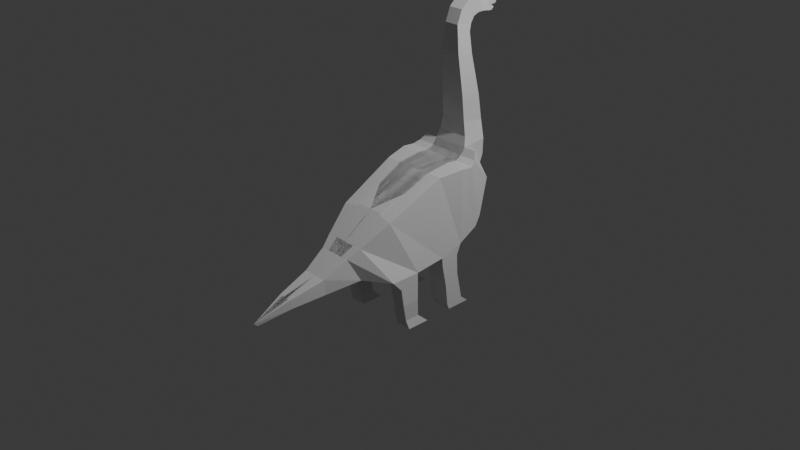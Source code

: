 # Source: Dinossauro.blend  (saved by Blender 4.0.36; exported with 4.5.12 LTS)
import bpy
from mathutils import Matrix  # noqa: F401  (used for matrix-valued properties, if any)

bpy.ops.wm.read_factory_settings(use_empty=True)
scene = bpy.context.scene
scene.name = 'Scene'

# ---- collections
col_collection = bpy.data.collections.new('Collection'); scene.collection.children.link(col_collection)

# ---- world
world_world = bpy.data.worlds.new('World'); scene.world = world_world
world_world.use_nodes = True; world_world.node_tree.nodes.clear()
_N = world_world.node_tree.nodes; _L = world_world.node_tree.links
n0 = _N.new('ShaderNodeOutputWorld'); n0.name = 'World Output'; n0.location = (300, 300)
n1 = _N.new('ShaderNodeBackground'); n1.name = 'Background'; n1.location = (10, 300)
n1.inputs[0].default_value = (0.05088, 0.05088, 0.05088, 1.0)
_L.new(n1.outputs[0], n0.inputs[0])
n0.is_active_output = True
world_world.color = (0.05088, 0.05088, 0.05088)
world_world.use_sun_shadow = False
world_world.sun_shadow_jitter_overblur = 0.0

# ---- cameras
cam_camera = bpy.data.cameras.new('Camera')
cam_camera.clip_end = 100.0
cam_camera.ortho_scale = 7.314

# ---- lights
light_light = bpy.data.lights.new('Light', 'POINT')
light_light.transmission_factor = 0.0
light_light.use_soft_falloff = False
light_light.energy = 1000.0
light_light.shadow_soft_size = 0.1
light_light.shadow_maximum_resolution = 0.006
light_light.use_absolute_resolution = True

# ---- meshes
me_plane_001 = bpy.data.meshes.new('Plane.001')
me_plane_001.from_pydata([(-0.8617, -1.395, 1.673e-09), (1.435, -0.5285, 5.259e-09), (-1.827, 0.7353, -1.001e-08), (1.31, 0.7141, 3.747e-09), (0.007477, -2.63, 1.219e-08), (1.435, -1.729, 5.259e-09), (0.3171, -3.1, 1.593e-08), (1.24, -2.623, 2.904e-09), (0.8355, -4.032, 2.22e-08), (1.444, -3.936, 5.373e-09), (1.194, -5.344, -0.02188), (1.554, -5.248, -0.02188), (1.695, -6.702, 3.26e-08), (-1.937, 1.704, -1.134e-08), (1.008, 1.669, 9.453e-11), (-1.896, 2.184, -1.084e-08), (0.6095, 2.493, -4.724e-09), (-2.033, 2.431, -1.25e-08), (0.2805, 2.767, -8.704e-09), (-2.294, 2.61, -1.565e-08), (-1.053, 3.323, -2.484e-08), (-2.664, 2.72, -2.013e-08), (-2.382, 3.618, -4.091e-08), (-3.241, 2.747, -2.711e-08), (-3.082, 3.645, -4.938e-08), (-4.229, 2.665, -3.906e-08), (-4.097, 3.522, -6.166e-08), (-5.793, 2.514, -5.799e-08), (-5.689, 3.206, -8.092e-08), (-6.823, 2.541, -7.044e-08), (-6.471, 3.151, -9.038e-08), (-7.344, 2.743, -7.675e-08), (-6.759, 3.233, -9.386e-08), (-7.73, 3.202, -8.142e-08), (-6.993, 3.38, -9.67e-08), (-7.841, 3.584, -8.276e-08), (-7.081, 3.606, -9.775e-08), (-7.99, 3.872, -8.456e-08), (-7.083, 3.83, -9.778e-08), (-7.914, 4.086, -8.364e-08), (-7.071, 4.018, -9.764e-08), (-7.58, 4.182, -7.961e-08), (-7.041, 4.148, -9.727e-08), (-7.577, 4.4, -7.956e-08), (-7.251, 4.265, -9.982e-08), (-7.344, 4.522, -7.674e-08), (-7.255, 4.462, -9.986e-08), (-7.039, 4.298, -9.725e-08), (-7.133, 4.386, -9.839e-08), (-0.8617, -1.395, 0.1586), (1.435, -0.5285, 0.2005), (-1.827, 0.7353, 0.2005), (1.31, 0.7141, 0.2005), (0.007477, -2.63, 0.1218), (1.435, -1.729, 0.2005), (0.3171, -3.1, 0.09475), (1.24, -2.623, 0.1218), (0.8513, -4.029, 0.07481), (1.444, -3.936, 0.09229), (1.194, -5.344, 0.04788), (1.554, -5.248, 0.06975), (-1.937, 1.704, 0.2005), (1.008, 1.669, 0.2005), (-1.896, 2.184, 0.2005), (0.6095, 2.493, 0.2005), (-2.033, 2.431, 0.2005), (0.2805, 2.767, 0.2005), (-2.294, 2.61, 0.2005), (-1.053, 3.323, 0.2005), (-2.664, 2.72, 0.1752), (-2.382, 3.618, 0.2005), (-3.241, 2.747, 0.1459), (-3.082, 3.645, 0.1531), (-4.229, 2.665, 0.1386), (-4.097, 3.522, 0.1386), (-5.793, 2.514, 0.1093), (-5.689, 3.206, 0.1093), (-6.823, 2.541, 0.08072), (-6.471, 3.151, 0.08808), (-7.344, 2.743, 0.08072), (-6.759, 3.233, 0.08072), (-7.73, 3.202, 0.08808), (-6.993, 3.38, 0.08072), (-7.841, 3.584, 0.08808), (-7.081, 3.606, 0.08072), (-7.99, 3.872, 0.06894), (-7.083, 3.83, 0.08072), (-7.914, 4.086, 0.06894), (-7.071, 4.018, 0.08072), (-7.58, 4.182, 0.08808), (-7.041, 4.148, 0.08072), (-7.577, 4.4, 0.08808), (-7.251, 4.265, 0.08072), (-7.344, 4.522, 0.08072), (-7.255, 4.462, 0.08072), (-7.039, 4.298, 0.08072), (-7.133, 4.386, 0.08072), (-1.827, 0.7353, 0.3684), (-0.7493, -1.555, 0.3248), (1.435, -0.5285, 0.4282), (1.31, 0.7141, 0.4282), (0.007477, -2.63, 0.2312), (1.435, -1.729, 0.4282), (0.3171, -3.1, 0.1798), (1.24, -2.623, 0.2312), (0.8355, -4.032, 0.1354), (1.444, -3.936, 0.1354), (1.194, -5.344, 0.07861), (1.554, -5.248, 0.07861), (1.832, -6.544, 1.006e-08), (1.008, 1.669, 0.4282), (-1.937, 1.704, 0.4282), (0.6095, 2.493, 0.4171), (-1.896, 2.184, 0.4282), (0.2805, 2.767, 0.3989), (-2.033, 2.431, 0.3912), (-1.053, 3.323, 0.3419), (-2.294, 2.61, 0.3435), (1.797, -0.5285, 0.2705), (1.861, -1.339, 0.2705), (1.797, -0.5285, 0.4282), (1.861, -1.339, 0.4282), (2.563, -0.5285, 0.2832), (2.563, -1.234, 0.2832), (2.563, -0.5285, 0.4282), (2.563, -1.234, 0.4282), (3.24, -1.082, 0.2684), (3.24, -0.4689, 0.2684), (3.24, -1.082, 0.4176), (3.24, -0.4689, 0.4176), (3.612, -0.9801, 0.2578), (3.612, -0.05145, 0.2578), (3.612, -0.9801, 0.4366), (3.612, -0.05145, 0.4366), (1.672, 0.7396, 0.2005), (1.446, 1.484, 0.2005), (1.672, 0.7396, 0.4282), (1.446, 1.484, 0.4282), (2.556, 0.9326, 0.2005), (2.23, 1.527, 0.2005), (2.556, 0.9326, 0.4282), (2.23, 1.527, 0.4282), (3.369, 1.025, 0.2005), (3.328, 1.766, 0.2005), (3.369, 1.025, 0.4282), (3.328, 1.766, 0.4282), (3.612, 1.116, 0.2005), (3.612, 1.116, 0.4282), (3.612, 2.096, 0.4282), (3.612, 2.096, 0.2005), (-1.766, 3.597, 0.0), (-1.766, 3.597, 0.2005), (-1.053, 3.323, 0.2694), (-2.294, 2.61, 0.2702), (-7.255, 4.462, 0.04036), (-7.251, 4.265, 0.04036), (-0.8617, -1.395, 0.07931), (-1.827, 0.7353, 0.1003), (-1.896, 2.184, 0.1003), (-2.033, 2.431, 0.1003), (-7.73, 3.202, 0.04404), (-7.841, 3.584, 0.04404), (1.194, -5.344, 0.013), (0.8434, -4.031, 0.04834), (-5.689, 3.206, 0.05464), (-4.097, 3.522, 0.06929), (-7.577, 4.4, 0.04404), (-7.344, 4.522, 0.04036), (1.444, -3.936, 0.04615), (1.554, -5.248, 0.03488), (-4.229, 2.665, 0.06929), (-5.793, 2.514, 0.05464), (-7.039, 4.298, 0.04036), (-7.041, 4.148, 0.04036), (1.31, 0.7141, 0.1003), (1.435, -0.5285, 0.1003), (-1.053, 3.323, 0.1003), (0.2805, 2.767, 0.1003), (-7.083, 3.83, 0.04036), (-7.081, 3.606, 0.04036), (-7.133, 4.386, 0.04036), (-2.294, 2.61, 0.1003), (-7.99, 3.872, 0.03447), (-6.471, 3.151, 0.04404), (-6.823, 2.541, 0.04036), (1.435, -1.729, 0.1003), (-2.382, 3.618, 0.1003), (-7.071, 4.018, 0.04036), (0.007477, -2.63, 0.06091), (-2.664, 2.72, 0.08761), (-7.914, 4.086, 0.03447), (1.008, 1.669, 0.1003), (-6.759, 3.233, 0.04036), (-1.937, 1.704, 0.1003), (-7.344, 2.743, 0.04036), (0.3171, -3.1, 0.04738), (-3.082, 3.645, 0.07656), (-7.58, 4.182, 0.04404), (1.24, -2.623, 0.06091), (-3.241, 2.747, 0.07296), (0.6095, 2.493, 0.1003), (-6.993, 3.38, 0.04036), (-1.766, 3.597, 0.1003)], [], [(3, 1, 99, 100), (13, 15, 113, 111), (5, 7, 104, 102), (16, 14, 110, 112), (6, 4, 101, 103), (17, 19, 117, 115), (9, 11, 108, 106), (0, 2, 97, 98), (20, 18, 114, 116), (19, 21, 22, 150), (21, 23, 24, 22), (23, 25, 26, 24), (25, 27, 28, 26), (27, 29, 30, 28), (29, 31, 32, 30), (31, 33, 34, 32), (33, 35, 36, 34), (35, 37, 38, 36), (37, 39, 40, 38), (39, 41, 42, 40), (43, 44, 42, 41), (43, 45, 46, 44), (44, 48, 47, 42), (49, 50, 52, 51), (50, 49, 53, 54), (54, 53, 55, 56), (56, 55, 57, 58), (58, 57, 59, 60), (60, 59, 12, 109), (51, 52, 62, 61), (61, 62, 64, 63), (63, 64, 66, 65), (65, 66, 68, 67), (67, 151, 70, 69), (69, 70, 72, 71), (71, 72, 74, 73), (73, 74, 76, 75), (75, 76, 78, 77), (77, 78, 80, 79), (79, 80, 82, 81), (81, 82, 84, 83), (83, 84, 86, 85), (85, 86, 88, 87), (87, 88, 90, 89), (91, 89, 90, 92), (91, 92, 94, 93), (92, 90, 95, 96), (155, 154, 94, 92), (157, 156, 49, 51), (159, 158, 63, 65), (161, 160, 81, 83), (163, 162, 59, 57), (165, 164, 76, 74), (167, 166, 91, 93), (169, 168, 58, 60), (171, 170, 73, 75), (173, 172, 95, 90), (175, 174, 52, 50), (177, 176, 68, 66), (179, 178, 86, 84), (172, 180, 96, 95), (181, 159, 65, 67), (182, 161, 83, 85), (10, 12, 59, 162), (164, 183, 78, 76), (180, 155, 92, 96), (109, 11, 169, 60), (184, 171, 75, 77), (185, 175, 50, 54), (202, 186, 70, 151), (178, 187, 88, 86), (156, 188, 53, 49), (190, 182, 85, 87), (174, 191, 62, 52), (183, 192, 80, 78), (187, 173, 90, 88), (193, 157, 51, 61), (194, 184, 77, 79), (188, 195, 55, 53), (186, 196, 72, 70), (197, 190, 87, 89), (198, 185, 54, 56), (199, 189, 69, 71), (191, 200, 64, 62), (192, 201, 82, 80), (158, 193, 61, 63), (160, 194, 79, 81), (195, 163, 57, 55), (196, 165, 74, 72), (166, 197, 89, 91), (168, 198, 56, 58), (170, 199, 71, 73), (154, 167, 93, 94), (200, 177, 66, 64), (201, 179, 84, 82), (98, 97, 100, 99), (99, 102, 101, 98), (102, 104, 103, 101), (104, 106, 105, 103), (106, 108, 107, 105), (108, 109, 12, 107), (97, 111, 110, 100), (111, 113, 112, 110), (113, 115, 114, 112), (115, 117, 116, 114), (12, 10, 107), (11, 109, 108), (8, 6, 103, 105), (18, 16, 112, 114), (7, 9, 106, 104), (15, 17, 115, 113), (1, 5, 102, 99), (14, 3, 100, 110), (153, 67, 68, 152), (4, 0, 98, 101), (2, 13, 111, 97), (10, 8, 105, 107), (99, 102, 121, 120), (54, 50, 118, 119), (120, 121, 125, 124), (119, 118, 122, 123), (119, 121, 120, 118), (123, 122, 127, 126), (127, 129, 133, 131), (122, 124, 129, 127), (124, 125, 128, 129), (125, 123, 126, 128), (131, 133, 132, 130), (129, 128, 132, 133), (128, 126, 130, 132), (126, 127, 131, 130), (124, 122, 118, 120), (99, 120, 118, 50), (102, 54, 119, 121), (121, 119, 123, 125), (110, 100, 136, 137), (52, 62, 135, 134), (100, 52, 134, 136), (137, 135, 62, 110), (134, 135, 139, 138), (139, 141, 145, 143), (136, 134, 138, 140), (137, 136, 140, 141), (135, 137, 141, 139), (143, 145, 148, 149), (141, 140, 144, 145), (140, 138, 142, 144), (138, 139, 143, 142), (143, 149, 146, 142), (145, 144, 147, 148), (144, 142, 146, 147), (148, 147, 146, 149), (189, 181, 67, 69), (176, 202, 151, 68), (67, 68, 151), (19, 150, 20), (117, 153, 152, 116), (20, 150, 202, 176), (21, 19, 181, 189), (34, 36, 179, 201), (16, 18, 177, 200), (46, 45, 167, 154), (25, 23, 199, 170), (9, 7, 198, 168), (43, 41, 197, 166), (24, 26, 165, 196), (6, 8, 163, 195), (33, 31, 194, 160), (15, 13, 193, 158), (32, 34, 201, 192), (14, 16, 200, 191), (23, 21, 189, 199), (7, 5, 185, 198), (41, 39, 190, 197), (22, 24, 196, 186), (4, 6, 195, 188), (31, 29, 184, 194), (13, 2, 157, 193), (40, 42, 173, 187), (30, 32, 192, 183), (3, 14, 191, 174), (39, 37, 182, 190), (0, 4, 188, 156), (38, 40, 187, 178), (150, 22, 186, 202), (5, 1, 175, 185), (29, 27, 171, 184), (48, 44, 155, 180), (28, 30, 183, 164), (37, 35, 161, 182), (19, 17, 159, 181), (47, 48, 180, 172), (36, 38, 178, 179), (18, 20, 176, 177), (1, 3, 174, 175), (42, 47, 172, 173), (27, 25, 170, 171), (11, 9, 168, 169), (45, 43, 166, 167), (26, 28, 164, 165), (8, 10, 162, 163), (35, 33, 160, 161), (17, 15, 158, 159), (2, 0, 156, 157), (44, 46, 154, 155)])
_uv = me_plane_001.uv_layers.new(name='UVMap')
_uv.uv.foreach_set('vector', [1.0, 1.0, 1.0, 0.0, 1.0, 0.0, 1.0, 1.0, 0.0, 1.0, 0.0, 1.0, 0.0, 1.0, 0.0, 1.0, 1.0, 0.0, 1.0, 0.0, 1.0, 0.0, 1.0, 0.0, 1.0, 1.0, 1.0, 1.0, 1.0, 1.0, 1.0, 1.0, 0.0, 0.0, 0.0, 0.0, 0.0, 0.0, 0.0, 0.0, 0.0, 1.0, 0.0, 1.0, 0.0, 1.0, 0.0, 1.0, 1.0, 0.0, 1.0, 0.0, 1.0, 0.0, 1.0, 0.0, 0.0, 0.0, 0.0, 1.0, 0.0, 1.0, 0.0, 0.0, 1.038, 1.0, 1.0, 1.0, 1.0, 1.0, 1.0, 1.0, 0.0, 1.0, 0.0, 1.0, 1.0, 1.0, 1.0, 1.0, 0.0, 1.0, 0.0, 1.0, 1.0, 1.0, 1.0, 1.0, 0.0, 1.0, 0.0, 1.0, 1.0, 1.0, 1.0, 1.0, 0.0, 1.0, 0.0, 1.0, 1.0, 1.0, 1.0, 1.0, 0.0, 1.0, 0.0, 1.0, 1.0, 1.0, 1.0, 1.0, 0.0, 1.0, 0.0, 1.0, 1.0, 1.0, 1.0, 1.0, 0.0, 1.0, 0.0, 1.0, 1.0, 1.0, 1.0, 1.0, 0.0, 1.0, 0.0, 1.0, 1.0, 1.0, 1.0, 1.0, 0.0, 1.0, 0.0, 1.0, 1.0, 1.0, 1.0, 1.0, 0.0, 1.0, 0.0, 1.0, 1.0, 1.0, 1.0, 1.0, 0.0, 1.0, 0.0, 0.0, 0.0, 0.0, 1.0, 1.0, 0.0, 1.0, 1.0, 1.0, 0.0, 0.0, 0.0, 0.0, 0.0, 1.0, 0.0, 1.0, 1.0, 1.0, 1.0, 1.0, 1.0, 1.0, 0.0, 0.0, 0.0, 0.0, 1.0, 1.0, 0.0, 0.0, 1.0, 0.0, 1.0, 1.0, 0.0, 1.0, 1.0, 0.0, 0.0, 0.0, 0.0, 0.0, 1.0, 0.0, 1.0, 0.0, 0.0, 0.0, 0.0, 0.0, 1.0, 0.0, 1.0, 0.0, 0.0, 0.0, 0.02597, 0.0, 1.0, 0.0, 1.0, 0.0, 0.02597, 0.0, 0.0, 0.0, 1.0, 0.0, 1.0, 0.0, 0.0, 0.0, 0.0, 0.0, 1.0, 0.0, 0.0, 1.0, 1.0, 1.0, 1.0, 1.0, 0.0, 1.0, 0.0, 1.0, 1.0, 1.0, 1.0, 1.0, 0.0, 1.0, 0.0, 1.0, 1.0, 1.0, 1.0, 1.0, 0.0, 1.0, 0.0, 1.0, 1.0, 1.0, 1.0, 1.0, 0.0, 1.0, 0.0, 1.0, 1.0, 1.0, 1.0, 1.0, 0.0, 1.0, 0.0, 1.0, 1.0, 1.0, 1.0, 1.0, 0.0, 1.0, 0.0, 1.0, 1.0, 1.0, 1.0, 1.0, 0.0, 1.0, 0.0, 1.0, 1.0, 1.0, 1.0, 1.0, 0.0, 1.0, 0.0, 1.0, 1.0, 1.0, 1.0, 1.0, 0.0, 1.0, 0.0, 1.0, 1.0, 1.0, 1.0, 1.0, 0.0, 1.0, 0.0, 1.0, 1.0, 1.0, 1.0, 1.0, 0.0, 1.0, 0.0, 1.0, 1.0, 1.0, 1.0, 1.0, 0.0, 1.0, 0.0, 1.0, 1.0, 1.0, 1.0, 1.0, 0.0, 1.0, 0.0, 1.0, 1.0, 1.0, 1.0, 1.0, 0.0, 1.0, 0.0, 1.0, 1.0, 1.0, 0.0, 0.0, 0.0, 0.0, 0.0, 1.0, 0.0, 0.0, 0.0, 0.0, 1.0, 1.0, 0.0, 1.0, 1.0, 1.0, 1.0, 1.0, 0.0, 1.0, 1.0, 1.0, 1.0, 1.0, 0.0, 0.0, 0.0, 0.0, 1.0, 1.0, 1.0, 1.0, 1.0, 1.0, 1.0, 1.0, 0.0, 1.0, 0.0, 0.0, 0.0, 0.0, 0.0, 1.0, 0.0, 1.0, 0.0, 1.0, 0.0, 1.0, 0.0, 1.0, 0.0, 1.0, 0.0, 1.0, 0.0, 1.0, 0.0, 1.0, 0.01299, 0.0, 0.0, 0.0, 0.0, 0.0, 0.02597, 0.0, 1.0, 1.0, 1.0, 1.0, 1.0, 1.0, 1.0, 1.0, 0.0, 1.0, 0.0, 1.0, 0.0, 1.0, 0.0, 1.0, 1.0, 0.0, 1.0, 0.0, 1.0, 0.0, 1.0, 0.0, 0.0, 1.0, 0.0, 1.0, 0.0, 1.0, 0.0, 1.0, 1.0, 1.0, 0.0, 0.0, 0.0, 0.0, 1.0, 1.0, 1.0, 0.0, 1.0, 1.0, 1.0, 1.0, 1.0, 0.0, 1.0, 1.0, 1.019, 1.0, 1.0, 1.0, 1.0, 1.0, 1.0, 1.0, 1.0, 1.0, 1.0, 1.0, 1.0, 1.0, 0.0, 0.0, 0.0, 0.0, 0.0, 0.0, 0.0, 0.0, 0.0, 1.0, 0.0, 1.0, 0.0, 1.0, 0.0, 1.0, 0.0, 1.0, 0.0, 1.0, 0.0, 1.0, 0.0, 1.0, 0.0, 0.0, 0.0, 0.0, 0.0, 0.0, 0.0, 0.0, 1.0, 1.0, 1.0, 1.0, 1.0, 1.0, 1.0, 1.0, 0.0, 0.0, 1.0, 1.0, 1.0, 1.0, 0.0, 0.0, 1.0, 0.0, 1.0, 0.0, 1.0, 0.0, 1.0, 0.0, 0.0, 1.0, 0.0, 1.0, 0.0, 1.0, 0.0, 1.0, 1.0, 0.0, 1.0, 0.0, 1.0, 0.0, 1.0, 0.0, 1.0, 1.0, 1.0, 1.0, 1.0, 1.0, 1.0, 1.0, 1.0, 1.0, 1.0, 1.0, 1.0, 1.0, 1.0, 1.0, 0.0, 0.0, 0.0, 0.0, 0.0, 0.0, 0.0, 0.0, 0.0, 1.0, 0.0, 1.0, 0.0, 1.0, 0.0, 1.0, 1.0, 1.0, 1.0, 1.0, 1.0, 1.0, 1.0, 1.0, 1.0, 1.0, 1.0, 1.0, 1.0, 1.0, 1.0, 1.0, 1.0, 1.0, 0.0, 0.0, 0.0, 0.0, 1.0, 1.0, 0.0, 1.0, 0.0, 1.0, 0.0, 1.0, 0.0, 1.0, 0.0, 1.0, 0.0, 1.0, 0.0, 1.0, 0.0, 1.0, 0.0, 0.0, 0.0, 0.0, 0.0, 0.0, 0.0, 0.0, 1.0, 1.0, 1.0, 1.0, 1.0, 1.0, 1.0, 1.0, 0.0, 0.0, 0.0, 1.0, 0.0, 1.0, 0.0, 0.0, 1.0, 0.0, 1.0, 0.0, 1.0, 0.0, 1.0, 0.0, 0.0, 1.0, 0.0, 1.0, 0.0, 1.0, 0.0, 1.0, 1.0, 1.0, 1.0, 1.0, 1.0, 1.0, 1.0, 1.0, 1.0, 1.0, 1.0, 1.0, 1.0, 1.0, 1.0, 1.0, 0.0, 1.0, 0.0, 1.0, 0.0, 1.0, 0.0, 1.0, 0.0, 1.0, 0.0, 1.0, 0.0, 1.0, 0.0, 1.0, 0.0, 0.0, 0.01299, 0.0, 0.02597, 0.0, 0.0, 0.0, 1.0, 1.0, 1.0, 1.0, 1.0, 1.0, 1.0, 1.0, 0.0, 1.0, 0.0, 0.0, 0.0, 0.0, 0.0, 1.0, 1.0, 0.0, 1.0, 0.0, 1.0, 0.0, 1.0, 0.0, 0.0, 1.0, 0.0, 1.0, 0.0, 1.0, 0.0, 1.0, 1.0, 1.0, 0.0, 1.0, 0.0, 1.0, 1.0, 1.0, 1.0, 1.0, 1.0, 1.0, 1.0, 1.0, 1.0, 1.0, 1.0, 1.0, 1.0, 1.0, 1.0, 1.0, 1.0, 1.0, 0.0, 0.0, 0.0, 1.0, 1.0, 1.0, 1.0, 0.0, 1.0, 0.0, 1.0, 0.0, 0.0, 0.0, 0.0, 0.0, 1.0, 0.0, 1.0, 0.0, 0.0, 0.0, 0.0, 0.0, 1.0, 0.0, 1.0, 0.0, 0.0, 0.0, 0.0, 0.0, 1.0, 0.0, 1.0, 0.0, 0.0, 0.0, 0.0, 0.0, 1.0, 0.0, 1.0, 0.0, 0.0, 0.0, 0.0, 0.0, 0.0, 1.0, 0.0, 1.0, 1.0, 1.0, 1.0, 1.0, 0.0, 1.0, 0.0, 1.0, 1.0, 1.0, 1.0, 1.0, 0.0, 1.0, 0.0, 1.0, 1.0, 1.0, 1.0, 1.0, 0.0, 1.0, 0.0, 1.0, 1.0, 1.0, 1.0, 1.0, 0.0, 0.0, 0.0, 0.0, 0.0, 0.0, 1.0, 0.0, 1.0, 0.0, 1.0, 0.0, 0.0, 0.0, 0.0, 0.0, 0.0, 0.0, 0.0, 0.0, 1.0, 1.0, 1.0, 1.0, 1.0, 1.0, 1.0, 1.0, 1.0, 0.0, 1.0, 0.0, 1.0, 0.0, 1.0, 0.0, 0.0, 1.0, 0.0, 1.0, 0.0, 1.0, 0.0, 1.0, 1.0, 0.0, 1.0, 0.0, 1.0, 0.0, 1.0, 0.0, 1.0, 1.0, 1.0, 1.0, 1.0, 1.0, 1.0, 1.0, 0.0, 0.4872, 0.0, 0.0, 0.0, 0.0, 0.4872, 0.4872, 0.0, 0.0, 0.0, 0.0, 0.0, 0.0, 0.0, 0.0, 0.0, 1.0, 0.0, 1.0, 0.0, 1.0, 0.0, 1.0, 0.0, 0.0, 0.0, 0.0, 0.0, 0.0, 0.0, 0.0, 1.0, 0.0, 1.0, 0.0, 1.0, 0.0, 1.0, 0.0, 1.0, 0.0, 1.0, 0.0, 1.0, 0.0, 1.0, 0.0, 1.0, 0.0, 1.0, 0.0, 1.0, 0.0, 1.0, 0.0, 1.0, 0.0, 1.0, 0.0, 1.0, 0.0, 1.0, 0.0, 1.0, 0.0, 1.0, 0.0, 1.0, 0.0, 1.0, 0.0, 1.0, 0.0, 1.0, 0.0, 1.0, 0.0, 1.0, 0.0, 0.0, 0.0, 0.0, 0.0, 0.0, 0.0, 0.0, 0.0, 0.0, 0.0, 0.0, 0.0, 0.0, 0.0, 0.0, 0.0, 1.0, 0.0, 1.0, 0.0, 1.0, 0.0, 1.0, 0.0, 0.0, 0.0, 0.0, 0.0, 0.0, 0.0, 0.0, 0.0, 1.0, 0.0, 1.0, 0.0, 1.0, 0.0, 1.0, 0.0, 1.0, 0.0, 1.0, 0.0, 1.0, 0.0, 1.0, 0.0, 0.0, 0.0, 0.0, 0.0, 0.0, 0.0, 0.0, 0.0, 1.0, 0.0, 1.0, 0.0, 1.0, 0.0, 1.0, 0.0, 0.0, 0.0, 0.0, 0.0, 1.0, 0.0, 1.0, 0.0, 1.0, 0.0, 1.0, 0.0, 1.0, 0.0, 1.0, 0.0, 1.0, 0.0, 1.0, 0.0, 1.0, 0.0, 1.0, 0.0, 1.0, 0.0, 1.0, 0.0, 1.0, 0.0, 0.0, 0.0, 1.0, 1.0, 1.0, 1.0, 1.0, 1.0, 1.0, 1.0, 1.0, 1.0, 1.0, 1.0, 1.0, 1.0, 1.0, 1.0, 1.0, 1.0, 1.0, 1.0, 1.0, 1.0, 1.0, 1.0, 1.0, 1.0, 1.0, 1.0, 1.0, 1.0, 1.0, 1.0, 1.0, 1.0, 1.0, 1.0, 1.0, 1.0, 1.0, 1.0, 1.0, 1.0, 1.0, 1.0, 1.0, 1.0, 1.0, 1.0, 1.0, 1.0, 1.0, 1.0, 1.0, 1.0, 1.0, 1.0, 1.0, 1.0, 1.0, 1.0, 1.0, 1.0, 1.0, 1.0, 1.0, 1.0, 1.0, 1.0, 1.0, 1.0, 1.0, 1.0, 1.0, 1.0, 1.0, 1.0, 1.0, 1.0, 0.0, 0.0, 1.0, 1.0, 1.0, 1.0, 1.0, 1.0, 1.0, 1.0, 1.0, 1.0, 1.0, 1.0, 1.0, 1.0, 1.0, 1.0, 1.0, 1.0, 1.0, 1.0, 1.0, 1.0, 1.0, 1.0, 1.0, 1.0, 0.0, 0.0, 1.0, 1.0, 1.0, 1.0, 1.0, 1.0, 1.0, 1.0, 1.0, 1.0, 1.0, 1.0, 1.0, 1.0, 1.0, 1.0, 1.0, 1.0, 1.0, 1.0, 1.0, 1.0, 1.0, 1.0, 1.0, 1.0, 0.0, 0.0, 0.0, 1.0, 0.0, 1.0, 0.0, 1.0, 0.0, 1.0, 1.019, 1.0, 1.0, 1.0, 1.0, 1.0, 1.0, 1.0, 0.0, 1.0, 1.0, 1.0, 1.0, 1.0, 0.0, 1.0, 1.0, 1.0, 1.038, 1.0, 0.0, 1.0, 0.0, 0.4872, 0.4872, 0.4872, 1.0, 1.0, 1.038, 1.0, 1.0, 1.0, 1.0, 1.0, 1.019, 1.0, 0.0, 1.0, 0.0, 1.0, 0.0, 1.0, 0.0, 1.0, 1.0, 1.0, 1.0, 1.0, 1.0, 1.0, 1.0, 1.0, 1.0, 1.0, 1.0, 1.0, 1.0, 1.0, 1.0, 1.0, 1.0, 1.0, 0.0, 1.0, 0.0, 1.0, 1.0, 1.0, 0.0, 1.0, 0.0, 1.0, 0.0, 1.0, 0.0, 1.0, 1.0, 0.0, 1.0, 0.0, 1.0, 0.0, 1.0, 0.0, 0.0, 1.0, 0.0, 0.0, 0.0, 0.0, 0.0, 1.0, 1.0, 1.0, 1.0, 1.0, 1.0, 1.0, 1.0, 1.0, 0.0, 0.0, 0.0, 0.0, 0.01299, 0.0, 0.0, 0.0, 0.0, 1.0, 0.0, 1.0, 0.0, 1.0, 0.0, 1.0, 0.0, 1.0, 0.0, 1.0, 0.0, 1.0, 0.0, 1.0, 1.0, 1.0, 1.0, 1.0, 1.0, 1.0, 1.0, 1.0, 1.0, 1.0, 1.0, 1.0, 1.0, 1.0, 1.0, 1.0, 0.0, 1.0, 0.0, 1.0, 0.0, 1.0, 0.0, 1.0, 1.0, 0.0, 1.0, 0.0, 1.0, 0.0, 1.0, 0.0, 0.0, 0.0, 0.0, 1.0, 0.0, 1.0, 0.0, 0.0, 1.0, 1.0, 1.0, 1.0, 1.0, 1.0, 1.0, 1.0, 0.0, 0.0, 0.0, 0.0, 0.0, 0.0, 0.0, 0.0, 0.0, 1.0, 0.0, 1.0, 0.0, 1.0, 0.0, 1.0, 0.0, 1.0, 0.0, 1.0, 0.0, 1.0, 0.0, 1.0, 1.0, 1.0, 0.0, 0.0, 0.0, 0.0, 1.0, 1.0, 1.0, 1.0, 1.0, 1.0, 1.0, 1.0, 1.0, 1.0, 1.0, 1.0, 1.0, 1.0, 1.0, 1.0, 1.0, 1.0, 0.0, 1.0, 0.0, 1.0, 0.0, 1.0, 0.0, 1.0, 0.0, 0.0, 0.0, 0.0, 0.0, 0.0, 0.0, 0.0, 1.0, 1.0, 1.0, 1.0, 1.0, 1.0, 1.0, 1.0, 1.0, 1.0, 1.0, 1.0, 1.0, 1.0, 1.0, 1.0, 1.0, 0.0, 1.0, 0.0, 1.0, 0.0, 1.0, 0.0, 0.0, 1.0, 0.0, 1.0, 0.0, 1.0, 0.0, 1.0, 0.0, 0.0, 1.0, 1.0, 1.0, 1.0, 0.0, 0.0, 1.0, 1.0, 1.0, 1.0, 1.0, 1.0, 1.0, 1.0, 0.0, 1.0, 0.0, 1.0, 0.0, 1.0, 0.0, 1.0, 0.0, 1.0, 0.0, 1.0, 0.0, 1.0, 0.0, 1.0, 0.0, 0.0, 0.0, 0.0, 0.0, 0.0, 0.0, 0.0, 1.0, 1.0, 1.0, 1.0, 1.0, 1.0, 1.0, 1.0, 1.0, 1.0, 1.038, 1.0, 1.019, 1.0, 1.0, 1.0, 1.0, 0.0, 1.0, 1.0, 1.0, 1.0, 1.0, 0.0, 1.0, 1.0, 0.0, 0.0, 0.0, 0.0, 1.0, 1.0, 0.0, 1.0, 0.0, 1.0, 0.0, 1.0, 0.0, 1.0, 1.0, 0.0, 1.0, 0.0, 1.0, 0.0, 1.0, 0.0, 0.0, 1.0, 0.0, 1.0, 0.0, 1.0, 0.0, 1.0, 1.0, 1.0, 1.0, 1.0, 1.0, 1.0, 1.0, 1.0, 0.0, 0.0, 0.0, 0.0, 0.0, 0.0, 0.01299, 0.0, 0.0, 1.0, 0.0, 1.0, 0.0, 1.0, 0.0, 1.0, 0.0, 1.0, 0.0, 1.0, 0.0, 1.0, 0.0, 1.0, 0.0, 1.0, 0.0, 0.0, 0.0, 0.0, 0.0, 1.0, 1.0, 1.0, 1.0, 1.0, 1.0, 1.0, 1.0, 1.0])
me_plane_001.update()

# ---- objects
ob_light = bpy.data.objects.new('Light', light_light)
ob_camera = bpy.data.objects.new('Camera', cam_camera)
ob_lado = bpy.data.objects.new('lado', None)
ob_plane = bpy.data.objects.new('Plane', me_plane_001)
ob_frente = bpy.data.objects.new('frente', None)

# ---- transforms, parenting, visibility, modifiers, constraints
ob_light.location = (4.076, 1.005, 5.904)
ob_light.rotation_euler = (0.6503, 0.05522, 1.866)
ob_light.lock_rotations_4d = False
ob_light.empty_display_type = 'ARROWS'
ob_light.color = (0.0, 0.0, 0.0, 0.0)
ob_light.lineart.crease_threshold = 0.0
ob_camera.location = (7.359, -6.926, 4.958)
ob_camera.rotation_euler = (1.109, 0.0, 0.8149)
ob_camera.lock_rotations_4d = False
ob_camera.empty_display_type = 'ARROWS'
ob_camera.color = (0.0, 0.0, 0.0, 0.0)
ob_camera.hide_render = True
ob_camera.display_type = 'WIRE'
ob_camera.lineart.crease_threshold = 0.0
ob_lado.location = (0.0, 0.504, 0.5434)
ob_lado.rotation_euler = (1.571, -0.0, 1.571)
ob_lado.empty_display_type = 'IMAGE'
ob_lado.empty_display_size = 5.0
ob_lado.empty_image_depth = 'BACK'
ob_lado.show_empty_image_perspective = False
ob_lado.empty_image_side = 'FRONT'
ob_plane.location = (0.0, 0.0, 0.0)
ob_plane.rotation_euler = (-0.0, 1.571, -0.0)
ob_plane.scale = (0.2768, 0.2768, 1.0)
_m = ob_plane.modifiers.new('Mirror', 'MIRROR')
_m.use_axis = (False, False, True)
ob_frente.location = (-2.166, 0.0, 0.5053)
ob_frente.rotation_euler = (1.571, -0.0, 2.384e-07)
ob_frente.scale = (1.278, 1.264, 1.201)
ob_frente.empty_display_type = 'IMAGE'
ob_frente.empty_display_size = 5.0
ob_frente.empty_image_depth = 'BACK'
ob_frente.show_empty_image_perspective = False
ob_frente.empty_image_side = 'FRONT'

# ---- collection membership
col_collection.objects.link(ob_light)
col_collection.objects.link(ob_camera)
col_collection.objects.link(ob_lado)
col_collection.objects.link(ob_plane)
col_collection.objects.link(ob_frente)

# ---- scene / render settings (as saved in the file)
scene.camera = ob_camera
scene.frame_start = 1; scene.frame_end = 250; scene.frame_set(1)
scene.render.engine = 'BLENDER_EEVEE_NEXT'
scene.cycles.sampling_pattern = 'TABULATED_SOBOL'
bpy.context.view_layer.update()
